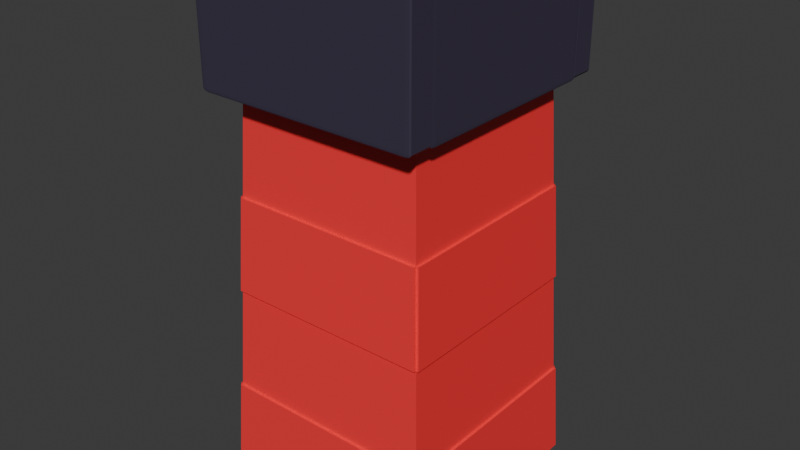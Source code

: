 # Source: Chimney_01.blend  (saved by Blender 5.1.30; exported with 4.5.12 LTS)
import bpy
from mathutils import Matrix  # noqa: F401  (used for matrix-valued properties, if any)

bpy.ops.wm.read_factory_settings(use_empty=True)
scene = bpy.context.scene
scene.name = 'Scene'

# ---- collections
col_export = bpy.data.collections.new('Export'); scene.collection.children.link(col_export)

# ---- materials (node trees are filled in below, after node groups)
mat_m_glow = bpy.data.materials.new('M_Glow')
mat_m_brick = bpy.data.materials.new('M_Brick')
mat_m_stone = bpy.data.materials.new('M_Stone')

# ---- material node trees
mat_m_glow.use_nodes = True; mat_m_glow.node_tree.nodes.clear()
_N = mat_m_glow.node_tree.nodes; _L = mat_m_glow.node_tree.links
n0 = _N.new('ShaderNodeBsdfPrincipled'); n0.name = 'Principled BSDF'; n0.location = (-200, 100)
n0.inputs[0].default_value = (0.8, 0.6895, 0.02262, 1.0)
n1 = _N.new('ShaderNodeOutputMaterial'); n1.name = 'Material Output'; n1.location = (200, 100)
_L.new(n0.outputs[0], n1.inputs[0])
n1.is_active_output = True
mat_m_brick.use_nodes = True; mat_m_brick.node_tree.nodes.clear()
_N = mat_m_brick.node_tree.nodes; _L = mat_m_brick.node_tree.links
n0 = _N.new('ShaderNodeBsdfPrincipled'); n0.name = 'Principled BSDF'; n0.location = (-200, 100)
n0.inputs[0].default_value = (1.0, 0.03803, 0.04507, 1.0)
n1 = _N.new('ShaderNodeOutputMaterial'); n1.name = 'Material Output'; n1.location = (200, 100)
_L.new(n0.outputs[0], n1.inputs[0])
n1.is_active_output = True
mat_m_stone.use_nodes = True; mat_m_stone.node_tree.nodes.clear()
_N = mat_m_stone.node_tree.nodes; _L = mat_m_stone.node_tree.links
n0 = _N.new('ShaderNodeBsdfPrincipled'); n0.name = 'Principled BSDF'; n0.location = (-200, 100)
n0.inputs[0].default_value = (0.04854, 0.0383, 0.07119, 1.0)
n1 = _N.new('ShaderNodeOutputMaterial'); n1.name = 'Material Output'; n1.location = (200, 100)
_L.new(n0.outputs[0], n1.inputs[0])
n1.is_active_output = True

# ---- world
world_world = bpy.data.worlds.new('World'); scene.world = world_world
world_world.use_nodes = True; world_world.node_tree.nodes.clear()
_N = world_world.node_tree.nodes; _L = world_world.node_tree.links
n0 = _N.new('ShaderNodeOutputWorld'); n0.name = 'World Output'; n0.location = (200, 100)
n1 = _N.new('ShaderNodeBackground'); n1.name = 'Background'; n1.location = (-200, 100)
n1.inputs[0].default_value = (0.05088, 0.05088, 0.05088, 1.0)
_L.new(n1.outputs[0], n0.inputs[0])
n0.is_active_output = True
world_world.color = (0.05088, 0.05088, 0.05088)
world_world.sun_shadow_jitter_overblur = 0.0

# ---- meshes
me_sm_chimney_01_mesh = bpy.data.meshes.new('SM_Chimney_01_Mesh')
me_sm_chimney_01_mesh.from_pydata([(-1.0, -1.0, 0.0), (1.0, -1.0, 0.0), (-1.0, 1.0, 0.0), (1.0, 1.0, 0.0), (-1.799, -1.799, -1.598), (-1.04, -1.04, 0.3916), (-1.799, 1.799, -1.598), (-1.04, 1.04, 0.3916), (1.799, -1.799, -1.598), (1.04, -1.04, 0.3916), (1.799, 1.799, -1.598), (1.04, 1.04, 0.3916), (-1.44, -1.44, 0.3916), (-1.441, 1.441, 0.3816), (1.441, 1.441, 0.3816), (1.441, -1.441, 0.3816), (-1.04, -1.04, -0.4084), (-1.04, 1.04, -0.4084), (1.04, 1.04, -0.4084), (1.04, -1.04, -0.4084), (-1.728, -1.728, -1.208), (-1.655, -1.655, -0.7984), (-1.584, -1.584, -0.4084), (-1.512, -1.512, -0.008364), (-1.512, 1.512, -0.008364), (-1.585, 1.585, -0.4184), (-1.656, 1.656, -0.8084), (-1.728, 1.728, -1.208), (1.512, 1.512, -0.008364), (1.585, 1.585, -0.4184), (1.656, 1.656, -0.8084), (1.728, 1.728, -1.208), (1.512, -1.512, -0.008364), (1.585, -1.585, -0.4184), (1.656, -1.656, -0.8084), (1.728, -1.728, -1.208), (-1.8, 1.8, -1.608), (-1.8, -1.8, -1.608), (-1.441, -1.441, 0.3816), (-1.44, 1.44, 0.3916), (1.8, 1.8, -1.608), (1.44, 1.44, 0.3916), (1.8, -1.8, -1.608), (1.44, -1.44, 0.3916), (1.729, -1.729, -1.218), (-1.729, -1.729, -1.218), (1.655, -1.655, -0.7984), (-1.656, -1.656, -0.8084), (1.584, -1.584, -0.4084), (-1.585, -1.585, -0.4184), (1.511, -1.511, 0.001636), (-1.511, -1.511, 0.001636), (1.729, 1.729, -1.218), (1.655, 1.655, -0.7984), (1.584, 1.584, -0.4084), (1.511, 1.511, 0.001636), (-1.729, 1.729, -1.218), (-1.655, 1.655, -0.7984), (-1.584, 1.584, -0.4084), (-1.511, 1.511, 0.001636), (-1.729, 1.729, -1.218), (-1.799, 1.799, -1.598), (1.729, 1.729, -1.218), (1.799, 1.799, -1.598), (-1.441, 1.441, 0.3816), (-1.511, 1.511, 0.001636), (-1.585, 1.585, -0.4184), (-1.655, 1.655, -0.7984), (1.441, 1.441, 0.3816), (1.511, 1.511, 0.001636), (1.585, 1.585, -0.4184), (1.655, 1.655, -0.7984), (-1.729, 1.769, -1.218), (-1.799, 1.839, -1.598), (1.729, 1.769, -1.218), (1.799, 1.839, -1.598), (-1.441, 1.481, 0.3821), (-1.511, 1.551, 0.002098), (-1.585, 1.625, -0.4179), (-1.655, 1.695, -0.7979), (1.441, 1.481, 0.3821), (1.511, 1.551, 0.002098), (1.585, 1.625, -0.4179), (1.655, 1.695, -0.7979), (-1.511, -1.551, 0.002098), (-1.441, -1.481, 0.3821), (1.729, -1.769, -1.218), (1.799, -1.839, -1.598), (-1.799, -1.839, -1.598), (-1.729, -1.769, -1.218), (-1.655, -1.695, -0.7979), (-1.585, -1.625, -0.4179), (1.441, -1.481, 0.3821), (1.511, -1.551, 0.002098), (1.585, -1.625, -0.4179), (1.655, -1.695, -0.7979), (1.769, 1.729, -1.218), (1.839, 1.799, -1.598), (1.769, -1.729, -1.218), (1.839, -1.799, -1.598), (1.481, 1.441, 0.3821), (1.551, 1.511, 0.002098), (1.625, 1.585, -0.4179), (1.695, 1.655, -0.7979), (1.481, -1.441, 0.3821), (1.551, -1.511, 0.002098), (1.625, -1.585, -0.4179), (1.695, -1.655, -0.7979), (-1.551, -1.511, 0.002098), (-1.481, -1.441, 0.3821), (-1.769, 1.729, -1.218), (-1.839, 1.799, -1.598), (-1.839, -1.799, -1.598), (-1.769, -1.729, -1.218), (-1.695, -1.655, -0.7979), (-1.625, -1.585, -0.4179), (-1.481, 1.441, 0.3821), (-1.551, 1.511, 0.002098), (-1.625, 1.585, -0.4179), (-1.695, 1.655, -0.7979), (1.71, 1.578, -0.003955), (1.8, 1.578, 0.008545), (1.71, 1.568, 0.008545), (1.774, 1.578, -0.0002943), (1.762, 1.572, 0.001328), (1.774, 1.571, 0.008545), (1.71, 1.571, -0.0002943), (1.8, 1.578, 0.4835), (1.71, 1.578, 0.496), (1.71, 1.568, 0.4835), (1.774, 1.578, 0.4924), (1.762, 1.572, 0.4908), (1.71, 1.571, 0.4924), (1.774, 1.571, 0.4835), (-1.71, 1.578, -0.003955), (-1.71, 1.568, 0.008545), (-1.8, 1.578, 0.008545), (-1.71, 1.571, -0.0002943), (-1.762, 1.572, 0.001328), (-1.774, 1.571, 0.008545), (-1.774, 1.578, -0.0002943), (-1.71, 1.578, 0.496), (-1.8, 1.578, 0.4835), (-1.71, 1.568, 0.4835), (-1.774, 1.578, 0.4924), (-1.762, 1.572, 0.4908), (-1.774, 1.571, 0.4835), (-1.71, 1.571, 0.4924), (1.71, 1.958, -0.003955), (1.71, 1.968, 0.008545), (1.8, 1.958, 0.008545), (1.71, 1.965, -0.0002943), (1.762, 1.963, 0.001328), (1.774, 1.965, 0.008545), (1.774, 1.958, -0.0002943), (1.71, 1.958, 0.496), (1.8, 1.958, 0.4835), (1.71, 1.968, 0.4835), (1.774, 1.958, 0.4924), (1.762, 1.963, 0.4908), (1.774, 1.965, 0.4835), (1.71, 1.965, 0.4924), (-1.71, 1.958, -0.003955), (-1.8, 1.958, 0.008545), (-1.71, 1.968, 0.008545), (-1.774, 1.958, -0.0002943), (-1.762, 1.963, 0.001328), (-1.774, 1.965, 0.008545), (-1.71, 1.965, -0.0002943), (-1.71, 1.958, 0.496), (-1.71, 1.968, 0.4835), (-1.8, 1.958, 0.4835), (-1.71, 1.965, 0.4924), (-1.762, 1.963, 0.4908), (-1.774, 1.965, 0.4835), (-1.774, 1.958, 0.4924), (1.41, -1.52, -0.003955), (1.41, -1.6, 0.008545), (1.4, -1.52, 0.008545), (1.41, -1.577, -0.0002943), (1.404, -1.566, 0.001328), (1.403, -1.577, 0.008545), (1.403, -1.52, -0.0002943), (1.41, -1.6, 0.4835), (1.41, -1.52, 0.496), (1.4, -1.52, 0.4835), (1.41, -1.577, 0.4924), (1.404, -1.566, 0.4908), (1.403, -1.52, 0.4924), (1.403, -1.577, 0.4835), (1.41, 1.52, -0.003955), (1.4, 1.52, 0.008545), (1.41, 1.6, 0.008545), (1.403, 1.52, -0.0002943), (1.404, 1.566, 0.001328), (1.403, 1.577, 0.008545), (1.41, 1.577, -0.0002943), (1.41, 1.52, 0.496), (1.41, 1.6, 0.4835), (1.4, 1.52, 0.4835), (1.41, 1.577, 0.4924), (1.404, 1.566, 0.4908), (1.403, 1.577, 0.4835), (1.403, 1.52, 0.4924), (1.79, -1.52, -0.003955), (1.8, -1.52, 0.008545), (1.79, -1.6, 0.008545), (1.797, -1.52, -0.0002943), (1.796, -1.566, 0.001328), (1.797, -1.577, 0.008545), (1.79, -1.577, -0.0002943), (1.79, -1.52, 0.496), (1.79, -1.6, 0.4835), (1.8, -1.52, 0.4835), (1.79, -1.577, 0.4924), (1.796, -1.566, 0.4908), (1.797, -1.577, 0.4835), (1.797, -1.52, 0.4924), (1.79, 1.52, -0.003955), (1.79, 1.6, 0.008545), (1.8, 1.52, 0.008545), (1.79, 1.577, -0.0002943), (1.796, 1.566, 0.001328), (1.797, 1.577, 0.008545), (1.797, 1.52, -0.0002943), (1.79, 1.52, 0.496), (1.8, 1.52, 0.4835), (1.79, 1.6, 0.4835), (1.797, 1.52, 0.4924), (1.796, 1.566, 0.4908), (1.797, 1.577, 0.4835), (1.79, 1.577, 0.4924), (-1.79, -1.52, -0.003955), (-1.79, -1.6, 0.008545), (-1.8, -1.52, 0.008545), (-1.79, -1.577, -0.0002943), (-1.796, -1.566, 0.001328), (-1.797, -1.577, 0.008545), (-1.797, -1.52, -0.0002943), (-1.79, -1.6, 0.4835), (-1.79, -1.52, 0.496), (-1.8, -1.52, 0.4835), (-1.79, -1.577, 0.4924), (-1.796, -1.566, 0.4908), (-1.797, -1.52, 0.4924), (-1.797, -1.577, 0.4835), (-1.79, 1.52, -0.003955), (-1.8, 1.52, 0.008545), (-1.79, 1.6, 0.008545), (-1.797, 1.52, -0.0002943), (-1.796, 1.566, 0.001328), (-1.797, 1.577, 0.008545), (-1.79, 1.577, -0.0002943), (-1.79, 1.52, 0.496), (-1.79, 1.6, 0.4835), (-1.8, 1.52, 0.4835), (-1.79, 1.577, 0.4924), (-1.796, 1.566, 0.4908), (-1.797, 1.577, 0.4835), (-1.797, 1.52, 0.4924), (-1.41, -1.52, -0.003955), (-1.4, -1.52, 0.008545), (-1.41, -1.6, 0.008545), (-1.403, -1.52, -0.0002943), (-1.404, -1.566, 0.001328), (-1.403, -1.577, 0.008545), (-1.41, -1.577, -0.0002943), (-1.41, -1.52, 0.496), (-1.41, -1.6, 0.4835), (-1.4, -1.52, 0.4835), (-1.41, -1.577, 0.4924), (-1.404, -1.566, 0.4908), (-1.403, -1.577, 0.4835), (-1.403, -1.52, 0.4924), (-1.41, 1.52, -0.003955), (-1.41, 1.6, 0.008545), (-1.4, 1.52, 0.008545), (-1.41, 1.577, -0.0002943), (-1.404, 1.566, 0.001328), (-1.403, 1.577, 0.008545), (-1.403, 1.52, -0.0002943), (-1.41, 1.52, 0.496), (-1.4, 1.52, 0.4835), (-1.41, 1.6, 0.4835), (-1.403, 1.52, 0.4924), (-1.404, 1.566, 0.4908), (-1.403, 1.577, 0.4835), (-1.41, 1.577, 0.4924), (1.71, -1.958, -0.003955), (1.8, -1.958, 0.008545), (1.71, -1.968, 0.008545), (1.774, -1.958, -0.0002943), (1.762, -1.963, 0.001328), (1.774, -1.965, 0.008545), (1.71, -1.965, -0.0002943), (1.8, -1.958, 0.4835), (1.71, -1.958, 0.496), (1.71, -1.968, 0.4835), (1.774, -1.958, 0.4924), (1.762, -1.963, 0.4908), (1.71, -1.965, 0.4924), (1.774, -1.965, 0.4835), (-1.71, -1.958, -0.003955), (-1.71, -1.968, 0.008545), (-1.8, -1.958, 0.008545), (-1.71, -1.965, -0.0002943), (-1.762, -1.963, 0.001328), (-1.774, -1.965, 0.008545), (-1.774, -1.958, -0.0002943), (-1.71, -1.958, 0.496), (-1.8, -1.958, 0.4835), (-1.71, -1.968, 0.4835), (-1.774, -1.958, 0.4924), (-1.762, -1.963, 0.4908), (-1.774, -1.965, 0.4835), (-1.71, -1.965, 0.4924), (1.71, -1.578, -0.003955), (1.71, -1.568, 0.008545), (1.8, -1.578, 0.008545), (1.71, -1.571, -0.0002943), (1.762, -1.572, 0.001328), (1.774, -1.571, 0.008545), (1.774, -1.578, -0.0002943), (1.71, -1.578, 0.496), (1.8, -1.578, 0.4835), (1.71, -1.568, 0.4835), (1.774, -1.578, 0.4924), (1.762, -1.572, 0.4908), (1.774, -1.571, 0.4835), (1.71, -1.571, 0.4924), (-1.71, -1.578, -0.003955), (-1.8, -1.578, 0.008545), (-1.71, -1.568, 0.008545), (-1.774, -1.578, -0.0002943), (-1.762, -1.572, 0.001328), (-1.774, -1.571, 0.008545), (-1.71, -1.571, -0.0002943), (-1.71, -1.578, 0.496), (-1.71, -1.568, 0.4835), (-1.8, -1.578, 0.4835), (-1.71, -1.571, 0.4924), (-1.762, -1.572, 0.4908), (-1.774, -1.571, 0.4835), (-1.774, -1.578, 0.4924)], [], [(0, 1, 3, 2), (21, 49, 115, 114), (6, 56, 60, 61), (10, 52, 96, 97), (50, 15, 92, 93), (5, 9, 19, 16), (5, 7, 39, 12), (7, 11, 41, 39), (11, 9, 43, 41), (9, 5, 12, 43), (11, 7, 17, 18), (9, 11, 18, 19), (7, 5, 16, 17), (15, 38, 85, 92), (35, 34, 47, 20), (8, 44, 86, 87), (48, 32, 23, 22), (29, 33, 106, 102), (31, 30, 34, 35), (44, 8, 99, 98), (54, 28, 32, 48), (52, 10, 63, 62), (27, 26, 30, 31), (53, 57, 67, 71), (58, 24, 28, 54), (57, 21, 114, 119), (20, 47, 26, 27), (6, 4, 112, 111), (22, 23, 24, 58), (4, 6, 36, 37), (13, 38, 12, 39), (6, 10, 40, 36), (14, 13, 39, 41), (10, 8, 42, 40), (15, 14, 41, 43), (8, 4, 37, 42), (38, 15, 43, 12), (45, 44, 35, 20), (46, 21, 47, 34), (49, 33, 48, 22), (50, 51, 23, 32), (44, 52, 31, 35), (53, 46, 34, 30), (33, 29, 54, 48), (55, 50, 32, 28), (52, 56, 27, 31), (57, 53, 30, 26), (29, 25, 58, 54), (59, 55, 28, 24), (56, 45, 20, 27), (21, 57, 26, 47), (25, 49, 22, 58), (51, 59, 24, 23), (61, 60, 72, 73), (66, 70, 82, 78), (67, 66, 78, 79), (25, 29, 70, 66), (57, 25, 66, 67), (29, 53, 71, 70), (55, 59, 65, 69), (10, 6, 61, 63), (56, 52, 62, 60), (59, 13, 64, 65), (13, 14, 68, 64), (14, 55, 69, 68), (77, 76, 80, 81), (73, 72, 74, 75), (79, 78, 82, 83), (64, 68, 80, 76), (68, 69, 81, 80), (69, 65, 77, 81), (62, 63, 75, 74), (60, 62, 74, 72), (70, 71, 83, 82), (65, 64, 76, 77), (71, 67, 79, 83), (63, 61, 73, 75), (93, 92, 85, 84), (87, 86, 89, 88), (95, 94, 91, 90), (49, 21, 90, 91), (51, 50, 93, 84), (44, 45, 89, 86), (45, 4, 88, 89), (21, 46, 95, 90), (38, 51, 84, 85), (46, 33, 94, 95), (4, 8, 87, 88), (33, 49, 91, 94), (101, 100, 104, 105), (97, 96, 98, 99), (103, 102, 106, 107), (15, 50, 105, 104), (8, 10, 97, 99), (50, 55, 101, 105), (14, 15, 104, 100), (52, 44, 98, 96), (53, 29, 102, 103), (33, 46, 107, 106), (46, 53, 103, 107), (55, 14, 100, 101), (108, 109, 116, 117), (112, 113, 110, 111), (114, 115, 118, 119), (56, 6, 111, 110), (38, 13, 116, 109), (25, 57, 119, 118), (49, 25, 118, 115), (4, 45, 113, 112), (51, 38, 109, 108), (59, 51, 108, 117), (13, 59, 117, 116), (45, 56, 110, 113), (120, 123, 124, 126), (121, 125, 124, 123), (122, 126, 124, 125), (127, 130, 131, 133), (128, 132, 131, 130), (129, 133, 131, 132), (134, 137, 138, 140), (135, 139, 138, 137), (136, 140, 138, 139), (141, 144, 145, 147), (142, 146, 145, 144), (143, 147, 145, 146), (148, 151, 152, 154), (149, 153, 152, 151), (150, 154, 152, 153), (155, 158, 159, 161), (156, 160, 159, 158), (157, 161, 159, 160), (162, 165, 166, 168), (163, 167, 166, 165), (164, 168, 166, 167), (169, 172, 173, 175), (170, 174, 173, 172), (171, 175, 173, 174), (134, 120, 126, 137), (137, 126, 122, 135), (121, 127, 133, 125), (125, 133, 129, 122), (128, 141, 147, 132), (132, 147, 143, 129), (142, 136, 139, 146), (146, 139, 135, 143), (162, 134, 140, 165), (165, 140, 136, 163), (141, 169, 175, 144), (144, 175, 171, 142), (170, 164, 167, 174), (174, 167, 163, 171), (148, 162, 168, 151), (151, 168, 164, 149), (169, 155, 161, 172), (172, 161, 157, 170), (156, 150, 153, 160), (160, 153, 149, 157), (120, 148, 154, 123), (123, 154, 150, 121), (155, 128, 130, 158), (158, 130, 127, 156), (134, 162, 148, 120), (122, 129, 143, 135), (150, 156, 127, 121), (169, 141, 128, 155), (136, 142, 171, 163), (164, 170, 157, 149), (176, 179, 180, 182), (177, 181, 180, 179), (178, 182, 180, 181), (183, 186, 187, 189), (184, 188, 187, 186), (185, 189, 187, 188), (190, 193, 194, 196), (191, 195, 194, 193), (192, 196, 194, 195), (197, 200, 201, 203), (198, 202, 201, 200), (199, 203, 201, 202), (204, 207, 208, 210), (205, 209, 208, 207), (206, 210, 208, 209), (211, 214, 215, 217), (212, 216, 215, 214), (213, 217, 215, 216), (218, 221, 222, 224), (219, 223, 222, 221), (220, 224, 222, 223), (225, 228, 229, 231), (226, 230, 229, 228), (227, 231, 229, 230), (190, 176, 182, 193), (193, 182, 178, 191), (177, 183, 189, 181), (181, 189, 185, 178), (184, 197, 203, 188), (188, 203, 199, 185), (198, 192, 195, 202), (202, 195, 191, 199), (218, 190, 196, 221), (221, 196, 192, 219), (197, 225, 231, 200), (200, 231, 227, 198), (226, 220, 223, 230), (230, 223, 219, 227), (204, 218, 224, 207), (207, 224, 220, 205), (225, 211, 217, 228), (228, 217, 213, 226), (212, 206, 209, 216), (216, 209, 205, 213), (176, 204, 210, 179), (179, 210, 206, 177), (211, 184, 186, 214), (214, 186, 183, 212), (190, 218, 204, 176), (178, 185, 199, 191), (206, 212, 183, 177), (225, 197, 184, 211), (192, 198, 227, 219), (220, 226, 213, 205), (232, 235, 236, 238), (233, 237, 236, 235), (234, 238, 236, 237), (239, 242, 243, 245), (240, 244, 243, 242), (241, 245, 243, 244), (246, 249, 250, 252), (247, 251, 250, 249), (248, 252, 250, 251), (253, 256, 257, 259), (254, 258, 257, 256), (255, 259, 257, 258), (260, 263, 264, 266), (261, 265, 264, 263), (262, 266, 264, 265), (267, 270, 271, 273), (268, 272, 271, 270), (269, 273, 271, 272), (274, 277, 278, 280), (275, 279, 278, 277), (276, 280, 278, 279), (281, 284, 285, 287), (282, 286, 285, 284), (283, 287, 285, 286), (246, 232, 238, 249), (249, 238, 234, 247), (233, 239, 245, 237), (237, 245, 241, 234), (240, 253, 259, 244), (244, 259, 255, 241), (254, 248, 251, 258), (258, 251, 247, 255), (274, 246, 252, 277), (277, 252, 248, 275), (253, 281, 287, 256), (256, 287, 283, 254), (282, 276, 279, 286), (286, 279, 275, 283), (260, 274, 280, 263), (263, 280, 276, 261), (281, 267, 273, 284), (284, 273, 269, 282), (268, 262, 265, 272), (272, 265, 261, 269), (232, 260, 266, 235), (235, 266, 262, 233), (267, 240, 242, 270), (270, 242, 239, 268), (246, 274, 260, 232), (234, 241, 255, 247), (262, 268, 239, 233), (281, 253, 240, 267), (248, 254, 283, 275), (276, 282, 269, 261), (288, 291, 292, 294), (289, 293, 292, 291), (290, 294, 292, 293), (295, 298, 299, 301), (296, 300, 299, 298), (297, 301, 299, 300), (302, 305, 306, 308), (303, 307, 306, 305), (304, 308, 306, 307), (309, 312, 313, 315), (310, 314, 313, 312), (311, 315, 313, 314), (316, 319, 320, 322), (317, 321, 320, 319), (318, 322, 320, 321), (323, 326, 327, 329), (324, 328, 327, 326), (325, 329, 327, 328), (330, 333, 334, 336), (331, 335, 334, 333), (332, 336, 334, 335), (337, 340, 341, 343), (338, 342, 341, 340), (339, 343, 341, 342), (302, 288, 294, 305), (305, 294, 290, 303), (289, 295, 301, 293), (293, 301, 297, 290), (296, 309, 315, 300), (300, 315, 311, 297), (310, 304, 307, 314), (314, 307, 303, 311), (330, 302, 308, 333), (333, 308, 304, 331), (309, 337, 343, 312), (312, 343, 339, 310), (338, 332, 335, 342), (342, 335, 331, 339), (316, 330, 336, 319), (319, 336, 332, 317), (337, 323, 329, 340), (340, 329, 325, 338), (324, 318, 321, 328), (328, 321, 317, 325), (288, 316, 322, 291), (291, 322, 318, 289), (323, 296, 298, 326), (326, 298, 295, 324), (302, 330, 316, 288), (290, 297, 311, 303), (318, 324, 295, 289), (337, 309, 296, 323), (304, 310, 339, 331), (332, 338, 325, 317)])
me_sm_chimney_01_mesh.polygons.foreach_set('material_index', [0, 1, 1, 1, 1, 1, 1, 1, 1, 1, 1, 1, 1, 1, 1, 1, 1, 1, 1, 1, 1, 1, 1, 1, 1, 1, 1, 1, 1, 1, 1, 1, 1, 1, 1, 1, 1, 1, 1, 1, 1, 1, 1, 1, 1, 1, 1, 1, 1, 1, 1, 1, 1, 1, 1, 1, 1, 1, 1, 1, 1, 1, 1, 1, 1, 1, 1, 1, 1, 1, 1, 1, 1, 1, 1, 1, 1, 1, 1, 1, 1, 1, 1, 1, 1, 1, 1, 1, 1, 1, 1, 1, 1, 1, 1, 1, 1, 1, 1, 1, 1, 1, 1, 1, 1, 1, 1, 1, 1, 1, 1, 1, 1, 2, 2, 2, 2, 2, 2, 2, 2, 2, 2, 2, 2, 2, 2, 2, 2, 2, 2, 2, 2, 2, 2, 2, 2, 2, 2, 2, 2, 2, 2, 2, 2, 2, 2, 2, 2, 2, 2, 2, 2, 2, 2, 2, 2, 2, 2, 2, 2, 2, 2, 2, 2, 2, 2, 2, 2, 2, 2, 2, 2, 2, 2, 2, 2, 2, 2, 2, 2, 2, 2, 2, 2, 2, 2, 2, 2, 2, 2, 2, 2, 2, 2, 2, 2, 2, 2, 2, 2, 2, 2, 2, 2, 2, 2, 2, 2, 2, 2, 2, 2, 2, 2, 2, 2, 2, 2, 2, 2, 2, 2, 2, 2, 2, 2, 2, 2, 2, 2, 2, 2, 2, 2, 2, 2, 2, 2, 2, 2, 2, 2, 2, 2, 2, 2, 2, 2, 2, 2, 2, 2, 2, 2, 2, 2, 2, 2, 2, 2, 2, 2, 2, 2, 2, 2, 2, 2, 2, 2, 2, 2, 2, 2, 2, 2, 2, 2, 2, 2, 2, 2, 2, 2, 2, 2, 2, 2, 2, 2, 2, 2, 2, 2, 2, 2, 2, 2, 2, 2, 2, 2, 2, 2, 2, 2, 2, 2, 2, 2, 2, 2, 2, 2, 2, 2, 2, 2, 2, 2, 2, 2, 2, 2, 2, 2, 2, 2])
_uv = me_sm_chimney_01_mesh.uv_layers.new(name='UVMap')
_uv.uv.foreach_set('vector', [0.0, 0.0, 1.0, 0.0, 1.0, 1.0, 0.0, 1.0, 0.4762, -6.894e-05, 0.5238, 6.962e-05, 0.5238, 6.962e-05, 0.4762, -6.894e-05, 0.3762, 0.2499, 0.4238, 0.2499, 0.4238, 0.2499, 0.3762, 0.2499, 0.3762, 0.4999, 0.4238, 0.4999, 0.4238, 0.4999, 0.3762, 0.4999, 0.5762, 0.7501, 0.6238, 0.7501, 0.6238, 0.7501, 0.5762, 0.7501, 0.8403, 0.7153, 0.6597, 0.7153, 0.6597, 0.7153, 0.8403, 0.7153, 0.8403, 0.7153, 0.8403, 0.5347, 0.875, 0.5, 0.875, 0.75, 0.8403, 0.5347, 0.6597, 0.5347, 0.625, 0.5, 0.875, 0.5, 0.6597, 0.5347, 0.6597, 0.7153, 0.625, 0.75, 0.625, 0.5, 0.6597, 0.7153, 0.8403, 0.7153, 0.875, 0.75, 0.625, 0.75, 0.6597, 0.5347, 0.8403, 0.5347, 0.8403, 0.5347, 0.6597, 0.5347, 0.6597, 0.7153, 0.6597, 0.5347, 0.6597, 0.5347, 0.6597, 0.7153, 0.8403, 0.5347, 0.8403, 0.7153, 0.8403, 0.7153, 0.8403, 0.5347, 0.6238, 0.7501, 0.6238, 0.9999, 0.6238, 0.9999, 0.6238, 0.7501, 0.425, 0.75, 0.475, 0.75, 0.475, 1.0, 0.425, 1.0, 0.3762, 0.7499, 0.4238, 0.7499, 0.4238, 0.7499, 0.3762, 0.7499, 0.525, 0.75, 0.575, 0.75, 0.575, 1.0, 0.525, 1.0, 0.5238, 0.4999, 0.5238, 0.7499, 0.5238, 0.7499, 0.5238, 0.4999, 0.425, 0.5, 0.475, 0.5, 0.475, 0.75, 0.425, 0.75, 0.4238, 0.7499, 0.3762, 0.7499, 0.3762, 0.7499, 0.4238, 0.7499, 0.525, 0.5, 0.575, 0.5, 0.575, 0.75, 0.525, 0.75, 0.4238, 0.4999, 0.3762, 0.4999, 0.3762, 0.4999, 0.4238, 0.4999, 0.425, 0.25, 0.475, 0.25, 0.475, 0.5, 0.425, 0.5, 0.4762, 0.5001, 0.4762, 0.2501, 0.4762, 0.2501, 0.4762, 0.5001, 0.525, 0.25, 0.575, 0.25, 0.575, 0.5, 0.525, 0.5, 0.4762, 0.2501, 0.4762, -6.894e-05, 0.4762, -6.894e-05, 0.4762, 0.2501, 0.425, 0.0, 0.475, 0.0, 0.475, 0.25, 0.425, 0.25, 0.3762, 0.2499, 0.3762, -6.336e-05, 0.3762, -6.336e-05, 0.3762, 0.2499, 0.525, 0.0, 0.575, 0.0, 0.575, 0.25, 0.525, 0.25, 0.3762, -6.336e-05, 0.3762, 0.2499, 0.375, 0.25, 0.375, 0.0, 0.6238, 0.2501, 0.6238, 7.649e-05, 0.625, 0.0, 0.625, 0.25, 0.3762, 0.2499, 0.3762, 0.4999, 0.375, 0.5, 0.375, 0.25, 0.6238, 0.5001, 0.6238, 0.2501, 0.625, 0.25, 0.625, 0.5, 0.3762, 0.4999, 0.3762, 0.7499, 0.375, 0.75, 0.375, 0.5, 0.6238, 0.7501, 0.6238, 0.5001, 0.625, 0.5, 0.625, 0.75, 0.3762, 0.7499, 0.3762, 1.0, 0.375, 1.0, 0.375, 0.75, 0.6238, 0.9999, 0.6238, 0.7501, 0.625, 0.75, 0.625, 1.0, 0.4238, 0.9999, 0.4238, 0.7499, 0.425, 0.75, 0.425, 1.0, 0.4762, 0.7501, 0.4762, 1.0, 0.475, 1.0, 0.475, 0.75, 0.5238, 0.9999, 0.5238, 0.7499, 0.525, 0.75, 0.525, 1.0, 0.5762, 0.7501, 0.5762, 1.0, 0.575, 1.0, 0.575, 0.75, 0.4238, 0.7499, 0.4238, 0.4999, 0.425, 0.5, 0.425, 0.75, 0.4762, 0.5001, 0.4762, 0.7501, 0.475, 0.75, 0.475, 0.5, 0.5238, 0.7499, 0.5238, 0.4999, 0.525, 0.5, 0.525, 0.75, 0.5762, 0.5001, 0.5762, 0.7501, 0.575, 0.75, 0.575, 0.5, 0.4238, 0.4999, 0.4238, 0.2499, 0.425, 0.25, 0.425, 0.5, 0.4762, 0.2501, 0.4762, 0.5001, 0.475, 0.5, 0.475, 0.25, 0.5238, 0.4999, 0.5238, 0.2499, 0.525, 0.25, 0.525, 0.5, 0.5762, 0.2501, 0.5762, 0.5001, 0.575, 0.5, 0.575, 0.25, 0.4238, 0.2499, 0.4238, 6.389e-05, 0.425, 0.0, 0.425, 0.25, 0.4762, -6.894e-05, 0.4762, 0.2501, 0.475, 0.25, 0.475, 0.0, 0.5238, 0.2499, 0.5238, 6.962e-05, 0.525, 0.0, 0.525, 0.25, 0.5762, -7.559e-05, 0.5762, 0.2501, 0.575, 0.25, 0.575, 0.0, 0.3762, 0.2499, 0.4238, 0.2499, 0.4238, 0.2499, 0.3762, 0.2499, 0.5238, 0.2499, 0.5238, 0.4999, 0.5238, 0.4999, 0.5238, 0.2499, 0.4762, 0.2501, 0.5238, 0.2499, 0.5238, 0.2499, 0.4762, 0.2501, 0.5238, 0.2499, 0.5238, 0.4999, 0.5238, 0.4999, 0.5238, 0.2499, 0.4762, 0.2501, 0.5238, 0.2499, 0.5238, 0.2499, 0.4762, 0.2501, 0.5238, 0.4999, 0.4762, 0.5001, 0.4762, 0.5001, 0.5238, 0.4999, 0.5762, 0.5001, 0.5762, 0.2501, 0.5762, 0.2501, 0.5762, 0.5001, 0.3762, 0.4999, 0.3762, 0.2499, 0.3762, 0.2499, 0.3762, 0.4999, 0.4238, 0.2499, 0.4238, 0.4999, 0.4238, 0.4999, 0.4238, 0.2499, 0.5762, 0.2501, 0.6238, 0.2501, 0.6238, 0.2501, 0.5762, 0.2501, 0.6238, 0.2501, 0.6238, 0.5001, 0.6238, 0.5001, 0.6238, 0.2501, 0.6238, 0.5001, 0.5762, 0.5001, 0.5762, 0.5001, 0.6238, 0.5001, 0.5762, 0.2501, 0.6238, 0.2501, 0.6238, 0.5001, 0.5762, 0.5001, 0.3762, 0.2499, 0.4238, 0.2499, 0.4238, 0.4999, 0.3762, 0.4999, 0.4762, 0.2501, 0.5238, 0.2499, 0.5238, 0.4999, 0.4762, 0.5001, 0.6238, 0.2501, 0.6238, 0.5001, 0.6238, 0.5001, 0.6238, 0.2501, 0.6238, 0.5001, 0.5762, 0.5001, 0.5762, 0.5001, 0.6238, 0.5001, 0.5762, 0.5001, 0.5762, 0.2501, 0.5762, 0.2501, 0.5762, 0.5001, 0.4238, 0.4999, 0.3762, 0.4999, 0.3762, 0.4999, 0.4238, 0.4999, 0.4238, 0.2499, 0.4238, 0.4999, 0.4238, 0.4999, 0.4238, 0.2499, 0.5238, 0.4999, 0.4762, 0.5001, 0.4762, 0.5001, 0.5238, 0.4999, 0.5762, 0.2501, 0.6238, 0.2501, 0.6238, 0.2501, 0.5762, 0.2501, 0.4762, 0.5001, 0.4762, 0.2501, 0.4762, 0.2501, 0.4762, 0.5001, 0.3762, 0.4999, 0.3762, 0.2499, 0.3762, 0.2499, 0.3762, 0.4999, 0.5762, 0.7501, 0.6238, 0.7501, 0.6238, 0.9999, 0.5762, 1.0, 0.3762, 0.7499, 0.4238, 0.7499, 0.4238, 0.9999, 0.3762, 1.0, 0.4762, 0.7501, 0.5238, 0.7499, 0.5238, 0.9999, 0.4762, 1.0, 0.5238, 6.962e-05, 0.4762, -6.894e-05, 0.4762, -6.894e-05, 0.5238, 6.962e-05, 0.5762, 1.0, 0.5762, 0.7501, 0.5762, 0.7501, 0.5762, 1.0, 0.4238, 0.7499, 0.4238, 0.9999, 0.4238, 0.9999, 0.4238, 0.7499, 0.4238, 6.389e-05, 0.3762, -6.336e-05, 0.3762, -6.336e-05, 0.4238, 6.389e-05, 0.4762, 1.0, 0.4762, 0.7501, 0.4762, 0.7501, 0.4762, 1.0, 0.6238, 7.649e-05, 0.5762, -7.559e-05, 0.5762, -7.559e-05, 0.6238, 7.649e-05, 0.4762, 0.7501, 0.5238, 0.7499, 0.5238, 0.7499, 0.4762, 0.7501, 0.3762, 1.0, 0.3762, 0.7499, 0.3762, 0.7499, 0.3762, 1.0, 0.5238, 0.7499, 0.5238, 0.9999, 0.5238, 0.9999, 0.5238, 0.7499, 0.5762, 0.5001, 0.6238, 0.5001, 0.6238, 0.7501, 0.5762, 0.7501, 0.3762, 0.4999, 0.4238, 0.4999, 0.4238, 0.7499, 0.3762, 0.7499, 0.4762, 0.5001, 0.5238, 0.4999, 0.5238, 0.7499, 0.4762, 0.7501, 0.6238, 0.7501, 0.5762, 0.7501, 0.5762, 0.7501, 0.6238, 0.7501, 0.3762, 0.7499, 0.3762, 0.4999, 0.3762, 0.4999, 0.3762, 0.7499, 0.5762, 0.7501, 0.5762, 0.5001, 0.5762, 0.5001, 0.5762, 0.7501, 0.6238, 0.5001, 0.6238, 0.7501, 0.6238, 0.7501, 0.6238, 0.5001, 0.4238, 0.4999, 0.4238, 0.7499, 0.4238, 0.7499, 0.4238, 0.4999, 0.4762, 0.5001, 0.5238, 0.4999, 0.5238, 0.4999, 0.4762, 0.5001, 0.5238, 0.7499, 0.4762, 0.7501, 0.4762, 0.7501, 0.5238, 0.7499, 0.4762, 0.7501, 0.4762, 0.5001, 0.4762, 0.5001, 0.4762, 0.7501, 0.5762, 0.5001, 0.6238, 0.5001, 0.6238, 0.5001, 0.5762, 0.5001, 0.5762, -7.559e-05, 0.6238, 7.649e-05, 0.6238, 0.2501, 0.5762, 0.2501, 0.3762, -6.336e-05, 0.4238, 6.389e-05, 0.4238, 0.2499, 0.3762, 0.2499, 0.4762, -6.894e-05, 0.5238, 6.962e-05, 0.5238, 0.2499, 0.4762, 0.2501, 0.4238, 0.2499, 0.3762, 0.2499, 0.3762, 0.2499, 0.4238, 0.2499, 0.6238, 7.649e-05, 0.6238, 0.2501, 0.6238, 0.2501, 0.6238, 7.649e-05, 0.5238, 0.2499, 0.4762, 0.2501, 0.4762, 0.2501, 0.5238, 0.2499, 0.5238, 6.962e-05, 0.5238, 0.2499, 0.5238, 0.2499, 0.5238, 6.962e-05, 0.3762, -6.336e-05, 0.4238, 6.389e-05, 0.4238, 6.389e-05, 0.3762, -6.336e-05, 0.5762, -7.559e-05, 0.6238, 7.649e-05, 0.6238, 7.649e-05, 0.5762, -7.559e-05, 0.5762, 0.2501, 0.5762, -7.559e-05, 0.5762, -7.559e-05, 0.5762, 0.2501, 0.6238, 0.2501, 0.5762, 0.2501, 0.5762, 0.2501, 0.6238, 0.2501, 0.4238, 6.389e-05, 0.4238, 0.2499, 0.4238, 0.2499, 0.4238, 6.389e-05, 0.1312, 0.7437, 0.1312, 0.75, 0.1276, 0.75, 0.125, 0.7438, 0.3812, 0.9937, 0.3813, 1.0, 0.3776, 1.0, 0.375, 0.9937, 0.3812, 0.00625, 0.375, 0.00625, 0.375, 0.002642, 0.3813, 0.0, 0.6187, 0.9937, 0.625, 0.9937, 0.625, 0.9974, 0.6187, 1.0, 0.8688, 0.7437, 0.875, 0.7438, 0.875, 0.7474, 0.8688, 0.75, 0.6187, 0.00625, 0.6187, 0.0, 0.6224, 0.0, 0.625, 0.00625, 0.1312, 0.5062, 0.125, 0.5063, 0.125, 0.5026, 0.1312, 0.5, 0.3812, 0.2437, 0.3813, 0.25, 0.3763, 0.2513, 0.375, 0.2438, 0.3812, 0.2562, 0.375, 0.2562, 0.3763, 0.2513, 0.3813, 0.25, 0.8688, 0.5063, 0.8688, 0.5, 0.8724, 0.5, 0.875, 0.5063, 0.6187, 0.2563, 0.6187, 0.25, 0.6237, 0.2487, 0.625, 0.2562, 0.6187, 0.2438, 0.625, 0.2438, 0.6237, 0.2487, 0.6187, 0.25, 0.3688, 0.7437, 0.375, 0.7438, 0.3759, 0.75, 0.3719, 0.7531, 0.3812, 0.7437, 0.3813, 0.75, 0.3759, 0.75, 0.375, 0.7438, 0.3812, 0.7562, 0.3719, 0.7531, 0.3759, 0.75, 0.3813, 0.75, 0.6312, 0.7437, 0.6281, 0.7531, 0.625, 0.7491, 0.625, 0.7438, 0.6187, 0.7563, 0.6187, 0.75, 0.625, 0.7491, 0.6281, 0.7531, 0.6187, 0.7437, 0.625, 0.7438, 0.625, 0.7491, 0.6187, 0.75, 0.3688, 0.5063, 0.3719, 0.4969, 0.375, 0.5009, 0.375, 0.5063, 0.3812, 0.4937, 0.3813, 0.5, 0.375, 0.5009, 0.3719, 0.4969, 0.3812, 0.5062, 0.375, 0.5063, 0.375, 0.5009, 0.3813, 0.5, 0.6312, 0.5062, 0.625, 0.5063, 0.6241, 0.5, 0.6281, 0.4969, 0.6187, 0.5063, 0.6187, 0.5, 0.6241, 0.5, 0.625, 0.5063, 0.6187, 0.4937, 0.6281, 0.4969, 0.6241, 0.5, 0.6187, 0.5, 0.1312, 0.5062, 0.1312, 0.7437, 0.125, 0.7438, 0.125, 0.5063, 0.375, 0.2438, 0.375, 0.00625, 0.3812, 0.00625, 0.3812, 0.2437, 0.3812, 0.9937, 0.6187, 0.9937, 0.6187, 1.0, 0.3813, 1.0, 0.3813, 0.0, 0.6187, 0.0, 0.6187, 0.00625, 0.3812, 0.00625, 0.8688, 0.7437, 0.8688, 0.5063, 0.875, 0.5063, 0.875, 0.7438, 0.625, 0.00625, 0.625, 0.2438, 0.6187, 0.2438, 0.6187, 0.00625, 0.6187, 0.2563, 0.3812, 0.2562, 0.3813, 0.25, 0.6187, 0.25, 0.6187, 0.25, 0.3813, 0.25, 0.3812, 0.2437, 0.6187, 0.2438, 0.3688, 0.5063, 0.1312, 0.5062, 0.1312, 0.5, 0.3719, 0.4969, 0.3719, 0.4969, 0.375, 0.2562, 0.3812, 0.2562, 0.3812, 0.4937, 0.8688, 0.5063, 0.6312, 0.5062, 0.6281, 0.4969, 0.8688, 0.5, 0.625, 0.2562, 0.6281, 0.4969, 0.6187, 0.4937, 0.6187, 0.2563, 0.6187, 0.5063, 0.3812, 0.5062, 0.3813, 0.5, 0.6187, 0.5, 0.6187, 0.5, 0.3813, 0.5, 0.3812, 0.4937, 0.6187, 0.4937, 0.3688, 0.7437, 0.3688, 0.5063, 0.375, 0.5063, 0.375, 0.7438, 0.375, 0.7438, 0.375, 0.5063, 0.3812, 0.5062, 0.3812, 0.7437, 0.6312, 0.5062, 0.6312, 0.7437, 0.625, 0.7438, 0.625, 0.5063, 0.625, 0.5063, 0.625, 0.7438, 0.6187, 0.7437, 0.6187, 0.5063, 0.6187, 0.7563, 0.3812, 0.7562, 0.3813, 0.75, 0.6187, 0.75, 0.6187, 0.75, 0.3813, 0.75, 0.3812, 0.7437, 0.6187, 0.7437, 0.1312, 0.7437, 0.3688, 0.7437, 0.3719, 0.7531, 0.1312, 0.75, 0.375, 0.9937, 0.3719, 0.7531, 0.3812, 0.7562, 0.3812, 0.9937, 0.6312, 0.7437, 0.8688, 0.7437, 0.8688, 0.75, 0.6281, 0.7531, 0.6281, 0.7531, 0.625, 0.9937, 0.6187, 0.9937, 0.6187, 0.7563, 0.1312, 0.5062, 0.3688, 0.5063, 0.3688, 0.7437, 0.1312, 0.7437, 0.3812, 0.00625, 0.6187, 0.00625, 0.6187, 0.2438, 0.3812, 0.2437, 0.3812, 0.7562, 0.6187, 0.7563, 0.6187, 0.9937, 0.3812, 0.9937, 0.6312, 0.5062, 0.8688, 0.5063, 0.8688, 0.7437, 0.6312, 0.7437, 0.3812, 0.2562, 0.6187, 0.2563, 0.6187, 0.4937, 0.3812, 0.4937, 0.3812, 0.5062, 0.6187, 0.5063, 0.6187, 0.7437, 0.3812, 0.7437, 0.1312, 0.7437, 0.1312, 0.75, 0.1276, 0.75, 0.125, 0.7438, 0.3812, 0.9937, 0.3813, 1.0, 0.3776, 1.0, 0.375, 0.9937, 0.3812, 0.00625, 0.375, 0.00625, 0.375, 0.002642, 0.3813, 0.0, 0.6187, 0.9937, 0.625, 0.9937, 0.625, 0.9974, 0.6187, 1.0, 0.8688, 0.7437, 0.875, 0.7438, 0.875, 0.7474, 0.8688, 0.75, 0.6187, 0.00625, 0.6187, 0.0, 0.6224, 0.0, 0.625, 0.00625, 0.1312, 0.5062, 0.125, 0.5063, 0.125, 0.5026, 0.1312, 0.5, 0.3812, 0.2437, 0.3813, 0.25, 0.3763, 0.2513, 0.375, 0.2438, 0.3812, 0.2562, 0.375, 0.2562, 0.3763, 0.2513, 0.3813, 0.25, 0.8688, 0.5063, 0.8688, 0.5, 0.8724, 0.5, 0.875, 0.5063, 0.6187, 0.2563, 0.6187, 0.25, 0.6237, 0.2487, 0.625, 0.2562, 0.6187, 0.2438, 0.625, 0.2438, 0.6237, 0.2487, 0.6187, 0.25, 0.3688, 0.7437, 0.375, 0.7438, 0.3759, 0.75, 0.3719, 0.7531, 0.3812, 0.7437, 0.3813, 0.75, 0.3759, 0.75, 0.375, 0.7438, 0.3812, 0.7562, 0.3719, 0.7531, 0.3759, 0.75, 0.3813, 0.75, 0.6312, 0.7437, 0.6281, 0.7531, 0.625, 0.7491, 0.625, 0.7438, 0.6187, 0.7563, 0.6187, 0.75, 0.625, 0.7491, 0.6281, 0.7531, 0.6187, 0.7437, 0.625, 0.7438, 0.625, 0.7491, 0.6187, 0.75, 0.3688, 0.5063, 0.3719, 0.4969, 0.375, 0.5009, 0.375, 0.5063, 0.3812, 0.4937, 0.3813, 0.5, 0.375, 0.5009, 0.3719, 0.4969, 0.3812, 0.5062, 0.375, 0.5063, 0.375, 0.5009, 0.3813, 0.5, 0.6312, 0.5062, 0.625, 0.5063, 0.6241, 0.5, 0.6281, 0.4969, 0.6187, 0.5063, 0.6187, 0.5, 0.6241, 0.5, 0.625, 0.5063, 0.6187, 0.4937, 0.6281, 0.4969, 0.6241, 0.5, 0.6187, 0.5, 0.1312, 0.5062, 0.1312, 0.7437, 0.125, 0.7438, 0.125, 0.5063, 0.375, 0.2438, 0.375, 0.00625, 0.3812, 0.00625, 0.3812, 0.2437, 0.3812, 0.9937, 0.6187, 0.9937, 0.6187, 1.0, 0.3813, 1.0, 0.3813, 0.0, 0.6187, 0.0, 0.6187, 0.00625, 0.3812, 0.00625, 0.8688, 0.7437, 0.8688, 0.5063, 0.875, 0.5063, 0.875, 0.7438, 0.625, 0.00625, 0.625, 0.2438, 0.6187, 0.2438, 0.6187, 0.00625, 0.6187, 0.2563, 0.3812, 0.2562, 0.3813, 0.25, 0.6187, 0.25, 0.6187, 0.25, 0.3813, 0.25, 0.3812, 0.2437, 0.6187, 0.2438, 0.3688, 0.5063, 0.1312, 0.5062, 0.1312, 0.5, 0.3719, 0.4969, 0.3719, 0.4969, 0.375, 0.2562, 0.3812, 0.2562, 0.3812, 0.4937, 0.8688, 0.5063, 0.6312, 0.5062, 0.6281, 0.4969, 0.8688, 0.5, 0.625, 0.2562, 0.6281, 0.4969, 0.6187, 0.4937, 0.6187, 0.2563, 0.6187, 0.5063, 0.3812, 0.5062, 0.3813, 0.5, 0.6187, 0.5, 0.6187, 0.5, 0.3813, 0.5, 0.3812, 0.4937, 0.6187, 0.4937, 0.3688, 0.7437, 0.3688, 0.5063, 0.375, 0.5063, 0.375, 0.7438, 0.375, 0.7438, 0.375, 0.5063, 0.3812, 0.5062, 0.3812, 0.7437, 0.6312, 0.5062, 0.6312, 0.7437, 0.625, 0.7438, 0.625, 0.5063, 0.625, 0.5063, 0.625, 0.7438, 0.6187, 0.7437, 0.6187, 0.5063, 0.6187, 0.7563, 0.3812, 0.7562, 0.3813, 0.75, 0.6187, 0.75, 0.6187, 0.75, 0.3813, 0.75, 0.3812, 0.7437, 0.6187, 0.7437, 0.1312, 0.7437, 0.3688, 0.7437, 0.3719, 0.7531, 0.1312, 0.75, 0.375, 0.9937, 0.3719, 0.7531, 0.3812, 0.7562, 0.3812, 0.9937, 0.6312, 0.7437, 0.8688, 0.7437, 0.8688, 0.75, 0.6281, 0.7531, 0.6281, 0.7531, 0.625, 0.9937, 0.6187, 0.9937, 0.6187, 0.7563, 0.1312, 0.5062, 0.3688, 0.5063, 0.3688, 0.7437, 0.1312, 0.7437, 0.3812, 0.00625, 0.6187, 0.00625, 0.6187, 0.2438, 0.3812, 0.2437, 0.3812, 0.7562, 0.6187, 0.7563, 0.6187, 0.9937, 0.3812, 0.9937, 0.6312, 0.5062, 0.8688, 0.5063, 0.8688, 0.7437, 0.6312, 0.7437, 0.3812, 0.2562, 0.6187, 0.2563, 0.6187, 0.4937, 0.3812, 0.4937, 0.3812, 0.5062, 0.6187, 0.5063, 0.6187, 0.7437, 0.3812, 0.7437, 0.1312, 0.7437, 0.1312, 0.75, 0.1276, 0.75, 0.125, 0.7438, 0.3812, 0.9937, 0.3813, 1.0, 0.3776, 1.0, 0.375, 0.9937, 0.3812, 0.00625, 0.375, 0.00625, 0.375, 0.002642, 0.3813, 0.0, 0.6187, 0.9937, 0.625, 0.9937, 0.625, 0.9974, 0.6187, 1.0, 0.8688, 0.7437, 0.875, 0.7438, 0.875, 0.7474, 0.8688, 0.75, 0.6187, 0.00625, 0.6187, 0.0, 0.6224, 0.0, 0.625, 0.00625, 0.1312, 0.5062, 0.125, 0.5063, 0.125, 0.5026, 0.1312, 0.5, 0.3812, 0.2437, 0.3813, 0.25, 0.3763, 0.2513, 0.375, 0.2438, 0.3812, 0.2562, 0.375, 0.2562, 0.3763, 0.2513, 0.3813, 0.25, 0.8688, 0.5063, 0.8688, 0.5, 0.8724, 0.5, 0.875, 0.5063, 0.6187, 0.2563, 0.6187, 0.25, 0.6237, 0.2487, 0.625, 0.2562, 0.6187, 0.2438, 0.625, 0.2438, 0.6237, 0.2487, 0.6187, 0.25, 0.3688, 0.7437, 0.375, 0.7438, 0.3759, 0.75, 0.3719, 0.7531, 0.3812, 0.7437, 0.3813, 0.75, 0.3759, 0.75, 0.375, 0.7438, 0.3812, 0.7562, 0.3719, 0.7531, 0.3759, 0.75, 0.3813, 0.75, 0.6312, 0.7437, 0.6281, 0.7531, 0.625, 0.7491, 0.625, 0.7438, 0.6187, 0.7563, 0.6187, 0.75, 0.625, 0.7491, 0.6281, 0.7531, 0.6187, 0.7437, 0.625, 0.7438, 0.625, 0.7491, 0.6187, 0.75, 0.3688, 0.5063, 0.3719, 0.4969, 0.375, 0.5009, 0.375, 0.5063, 0.3812, 0.4937, 0.3813, 0.5, 0.375, 0.5009, 0.3719, 0.4969, 0.3812, 0.5062, 0.375, 0.5063, 0.375, 0.5009, 0.3813, 0.5, 0.6312, 0.5062, 0.625, 0.5063, 0.6241, 0.5, 0.6281, 0.4969, 0.6187, 0.5063, 0.6187, 0.5, 0.6241, 0.5, 0.625, 0.5063, 0.6187, 0.4937, 0.6281, 0.4969, 0.6241, 0.5, 0.6187, 0.5, 0.1312, 0.5062, 0.1312, 0.7437, 0.125, 0.7438, 0.125, 0.5063, 0.375, 0.2438, 0.375, 0.00625, 0.3812, 0.00625, 0.3812, 0.2437, 0.3812, 0.9937, 0.6187, 0.9937, 0.6187, 1.0, 0.3813, 1.0, 0.3813, 0.0, 0.6187, 0.0, 0.6187, 0.00625, 0.3812, 0.00625, 0.8688, 0.7437, 0.8688, 0.5063, 0.875, 0.5063, 0.875, 0.7438, 0.625, 0.00625, 0.625, 0.2438, 0.6187, 0.2438, 0.6187, 0.00625, 0.6187, 0.2563, 0.3812, 0.2562, 0.3813, 0.25, 0.6187, 0.25, 0.6187, 0.25, 0.3813, 0.25, 0.3812, 0.2437, 0.6187, 0.2438, 0.3688, 0.5063, 0.1312, 0.5062, 0.1312, 0.5, 0.3719, 0.4969, 0.3719, 0.4969, 0.375, 0.2562, 0.3812, 0.2562, 0.3812, 0.4937, 0.8688, 0.5063, 0.6312, 0.5062, 0.6281, 0.4969, 0.8688, 0.5, 0.625, 0.2562, 0.6281, 0.4969, 0.6187, 0.4937, 0.6187, 0.2563, 0.6187, 0.5063, 0.3812, 0.5062, 0.3813, 0.5, 0.6187, 0.5, 0.6187, 0.5, 0.3813, 0.5, 0.3812, 0.4937, 0.6187, 0.4937, 0.3688, 0.7437, 0.3688, 0.5063, 0.375, 0.5063, 0.375, 0.7438, 0.375, 0.7438, 0.375, 0.5063, 0.3812, 0.5062, 0.3812, 0.7437, 0.6312, 0.5062, 0.6312, 0.7437, 0.625, 0.7438, 0.625, 0.5063, 0.625, 0.5063, 0.625, 0.7438, 0.6187, 0.7437, 0.6187, 0.5063, 0.6187, 0.7563, 0.3812, 0.7562, 0.3813, 0.75, 0.6187, 0.75, 0.6187, 0.75, 0.3813, 0.75, 0.3812, 0.7437, 0.6187, 0.7437, 0.1312, 0.7437, 0.3688, 0.7437, 0.3719, 0.7531, 0.1312, 0.75, 0.375, 0.9937, 0.3719, 0.7531, 0.3812, 0.7562, 0.3812, 0.9937, 0.6312, 0.7437, 0.8688, 0.7437, 0.8688, 0.75, 0.6281, 0.7531, 0.6281, 0.7531, 0.625, 0.9937, 0.6187, 0.9937, 0.6187, 0.7563, 0.1312, 0.5062, 0.3688, 0.5063, 0.3688, 0.7437, 0.1312, 0.7437, 0.3812, 0.00625, 0.6187, 0.00625, 0.6187, 0.2438, 0.3812, 0.2437, 0.3812, 0.7562, 0.6187, 0.7563, 0.6187, 0.9937, 0.3812, 0.9937, 0.6312, 0.5062, 0.8688, 0.5063, 0.8688, 0.7437, 0.6312, 0.7437, 0.3812, 0.2562, 0.6187, 0.2563, 0.6187, 0.4937, 0.3812, 0.4937, 0.3812, 0.5062, 0.6187, 0.5063, 0.6187, 0.7437, 0.3812, 0.7437, 0.1312, 0.7437, 0.1312, 0.75, 0.1276, 0.75, 0.125, 0.7438, 0.3812, 0.9937, 0.3813, 1.0, 0.3776, 1.0, 0.375, 0.9937, 0.3812, 0.00625, 0.375, 0.00625, 0.375, 0.002642, 0.3813, 0.0, 0.6187, 0.9937, 0.625, 0.9937, 0.625, 0.9974, 0.6187, 1.0, 0.8688, 0.7437, 0.875, 0.7438, 0.875, 0.7474, 0.8688, 0.75, 0.6187, 0.00625, 0.6187, 0.0, 0.6224, 0.0, 0.625, 0.00625, 0.1312, 0.5062, 0.125, 0.5063, 0.125, 0.5026, 0.1312, 0.5, 0.3812, 0.2437, 0.3813, 0.25, 0.3763, 0.2513, 0.375, 0.2438, 0.3812, 0.2562, 0.375, 0.2562, 0.3763, 0.2513, 0.3813, 0.25, 0.8688, 0.5063, 0.8688, 0.5, 0.8724, 0.5, 0.875, 0.5063, 0.6187, 0.2563, 0.6187, 0.25, 0.6237, 0.2487, 0.625, 0.2562, 0.6187, 0.2438, 0.625, 0.2438, 0.6237, 0.2487, 0.6187, 0.25, 0.3688, 0.7437, 0.375, 0.7438, 0.3759, 0.75, 0.3719, 0.7531, 0.3812, 0.7437, 0.3813, 0.75, 0.3759, 0.75, 0.375, 0.7438, 0.3812, 0.7562, 0.3719, 0.7531, 0.3759, 0.75, 0.3813, 0.75, 0.6312, 0.7437, 0.6281, 0.7531, 0.625, 0.7491, 0.625, 0.7438, 0.6187, 0.7563, 0.6187, 0.75, 0.625, 0.7491, 0.6281, 0.7531, 0.6187, 0.7437, 0.625, 0.7438, 0.625, 0.7491, 0.6187, 0.75, 0.3688, 0.5063, 0.3719, 0.4969, 0.375, 0.5009, 0.375, 0.5063, 0.3812, 0.4937, 0.3813, 0.5, 0.375, 0.5009, 0.3719, 0.4969, 0.3812, 0.5062, 0.375, 0.5063, 0.375, 0.5009, 0.3813, 0.5, 0.6312, 0.5062, 0.625, 0.5063, 0.6241, 0.5, 0.6281, 0.4969, 0.6187, 0.5063, 0.6187, 0.5, 0.6241, 0.5, 0.625, 0.5063, 0.6187, 0.4937, 0.6281, 0.4969, 0.6241, 0.5, 0.6187, 0.5, 0.1312, 0.5062, 0.1312, 0.7437, 0.125, 0.7438, 0.125, 0.5063, 0.375, 0.2438, 0.375, 0.00625, 0.3812, 0.00625, 0.3812, 0.2437, 0.3812, 0.9937, 0.6187, 0.9937, 0.6187, 1.0, 0.3813, 1.0, 0.3813, 0.0, 0.6187, 0.0, 0.6187, 0.00625, 0.3812, 0.00625, 0.8688, 0.7437, 0.8688, 0.5063, 0.875, 0.5063, 0.875, 0.7438, 0.625, 0.00625, 0.625, 0.2438, 0.6187, 0.2438, 0.6187, 0.00625, 0.6187, 0.2563, 0.3812, 0.2562, 0.3813, 0.25, 0.6187, 0.25, 0.6187, 0.25, 0.3813, 0.25, 0.3812, 0.2437, 0.6187, 0.2438, 0.3688, 0.5063, 0.1312, 0.5062, 0.1312, 0.5, 0.3719, 0.4969, 0.3719, 0.4969, 0.375, 0.2562, 0.3812, 0.2562, 0.3812, 0.4937, 0.8688, 0.5063, 0.6312, 0.5062, 0.6281, 0.4969, 0.8688, 0.5, 0.625, 0.2562, 0.6281, 0.4969, 0.6187, 0.4937, 0.6187, 0.2563, 0.6187, 0.5063, 0.3812, 0.5062, 0.3813, 0.5, 0.6187, 0.5, 0.6187, 0.5, 0.3813, 0.5, 0.3812, 0.4937, 0.6187, 0.4937, 0.3688, 0.7437, 0.3688, 0.5063, 0.375, 0.5063, 0.375, 0.7438, 0.375, 0.7438, 0.375, 0.5063, 0.3812, 0.5062, 0.3812, 0.7437, 0.6312, 0.5062, 0.6312, 0.7437, 0.625, 0.7438, 0.625, 0.5063, 0.625, 0.5063, 0.625, 0.7438, 0.6187, 0.7437, 0.6187, 0.5063, 0.6187, 0.7563, 0.3812, 0.7562, 0.3813, 0.75, 0.6187, 0.75, 0.6187, 0.75, 0.3813, 0.75, 0.3812, 0.7437, 0.6187, 0.7437, 0.1312, 0.7437, 0.3688, 0.7437, 0.3719, 0.7531, 0.1312, 0.75, 0.375, 0.9937, 0.3719, 0.7531, 0.3812, 0.7562, 0.3812, 0.9937, 0.6312, 0.7437, 0.8688, 0.7437, 0.8688, 0.75, 0.6281, 0.7531, 0.6281, 0.7531, 0.625, 0.9937, 0.6187, 0.9937, 0.6187, 0.7563, 0.1312, 0.5062, 0.3688, 0.5063, 0.3688, 0.7437, 0.1312, 0.7437, 0.3812, 0.00625, 0.6187, 0.00625, 0.6187, 0.2438, 0.3812, 0.2437, 0.3812, 0.7562, 0.6187, 0.7563, 0.6187, 0.9937, 0.3812, 0.9937, 0.6312, 0.5062, 0.8688, 0.5063, 0.8688, 0.7437, 0.6312, 0.7437, 0.3812, 0.2562, 0.6187, 0.2563, 0.6187, 0.4937, 0.3812, 0.4937, 0.3812, 0.5062, 0.6187, 0.5063, 0.6187, 0.7437, 0.3812, 0.7437])
me_sm_chimney_01_mesh.materials.append(mat_m_glow)
me_sm_chimney_01_mesh.materials.append(mat_m_brick)
me_sm_chimney_01_mesh.materials.append(mat_m_stone)
me_sm_chimney_01_mesh.update()

# ---- objects
ob_sm_chimney_01 = bpy.data.objects.new('SM_Chimney_01', me_sm_chimney_01_mesh)

# ---- transforms, parenting, visibility, modifiers, constraints
ob_sm_chimney_01.location = (0.0, 0.0, 1.608)
ob_sm_chimney_01.scale = (0.25, 0.25, 1.0)

# ---- collection membership
col_export.objects.link(ob_sm_chimney_01)

# ---- scene / render settings (as saved in the file)
scene.frame_start = 1; scene.frame_end = 250; scene.frame_set(1)
scene.render.engine = 'BLENDER_EEVEE_NEXT'
scene.render.bake_bias = 0.0
scene.render.bake_samples = 0
scene.cycles.sampling_pattern = 'TABULATED_SOBOL'
scene.eevee.use_volume_custom_range = False
bpy.context.view_layer.update()

# ---- added for rendering (the .blend has no active camera and no usable light): camera, sun
cam_auto = bpy.data.cameras.new('AutoCamera')
cam_auto.lens = 50.0
cam_auto.sensor_width = 36.0
cam_auto.clip_end = 1000.0
ob_auto_camera = bpy.data.objects.new('AutoCamera', cam_auto)
scene.collection.objects.link(ob_auto_camera)
ob_auto_camera.location = (2.31158, -2.7739, 2.90147)
ob_auto_camera.rotation_euler = (1.09748, -7.21219e-08, 0.694738)
scene.camera = ob_auto_camera
light_auto_sun = bpy.data.lights.new('AutoSun', 'SUN')
light_auto_sun.energy = 3.0
light_auto_sun.angle = 0.0523599
ob_auto_sun = bpy.data.objects.new('AutoSun', light_auto_sun)
scene.collection.objects.link(ob_auto_sun)
ob_auto_sun.rotation_euler = (0.872665, 0.174533, 0.523599)
bpy.context.view_layer.update()
